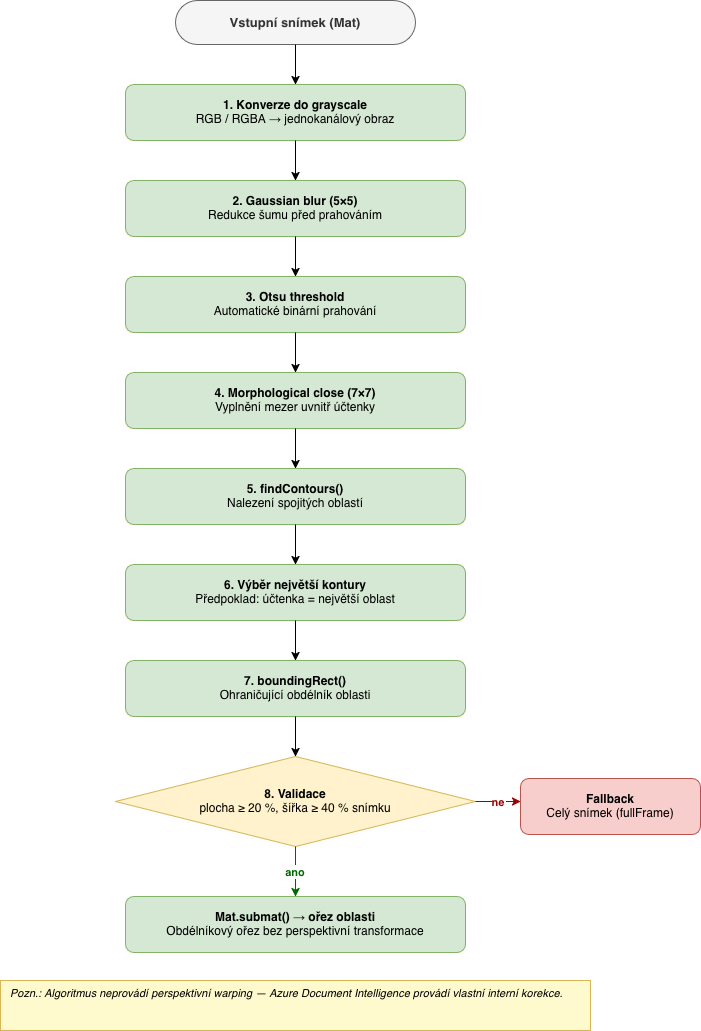

The diagram above was exported from draw.io. Its source (the exported page's mxGraphModel, read from the mxfile embedded in the PNG):
<mxGraphModel dx="964" dy="658" grid="0" gridSize="10" guides="1" tooltips="1" connect="1" arrows="1" fold="1" page="0" pageScale="1" pageWidth="850" pageHeight="1100" math="0" shadow="0">
  <root>
    <mxCell id="0" />
    <mxCell id="1" parent="0" />
    <mxCell id="XMPfIHyLGLuW_EOdXhdY-1" parent="1" style="rounded=1;whiteSpace=wrap;html=1;fillColor=#f5f5f5;strokeColor=#666666;fontColor=#333333;arcSize=50;fontStyle=1;fontSize=13;" value="Vstupní snímek (Mat)" vertex="1">
      <mxGeometry height="44" width="240" x="275" y="40" as="geometry" />
    </mxCell>
    <mxCell id="XMPfIHyLGLuW_EOdXhdY-2" edge="1" parent="1" source="XMPfIHyLGLuW_EOdXhdY-1" style="edgeStyle=orthogonalEdgeStyle;" target="XMPfIHyLGLuW_EOdXhdY-3">
      <mxGeometry relative="1" as="geometry" />
    </mxCell>
    <mxCell id="XMPfIHyLGLuW_EOdXhdY-3" parent="1" style="rounded=1;whiteSpace=wrap;html=1;fillColor=#d5e8d4;strokeColor=#82b366;fontSize=12;" value="&lt;b&gt;1. Konverze do grayscale&lt;/b&gt;&lt;br&gt;RGB / RGBA → jednokanálový obraz" vertex="1">
      <mxGeometry height="56" width="340" x="225" y="124" as="geometry" />
    </mxCell>
    <mxCell id="XMPfIHyLGLuW_EOdXhdY-4" edge="1" parent="1" source="XMPfIHyLGLuW_EOdXhdY-3" style="edgeStyle=orthogonalEdgeStyle;" target="XMPfIHyLGLuW_EOdXhdY-5">
      <mxGeometry relative="1" as="geometry" />
    </mxCell>
    <mxCell id="XMPfIHyLGLuW_EOdXhdY-5" parent="1" style="rounded=1;whiteSpace=wrap;html=1;fillColor=#d5e8d4;strokeColor=#82b366;fontSize=12;" value="&lt;b&gt;2. Gaussian blur (5×5)&lt;/b&gt;&lt;br&gt;Redukce šumu před prahováním" vertex="1">
      <mxGeometry height="56" width="340" x="225" y="220" as="geometry" />
    </mxCell>
    <mxCell id="XMPfIHyLGLuW_EOdXhdY-6" edge="1" parent="1" source="XMPfIHyLGLuW_EOdXhdY-5" style="edgeStyle=orthogonalEdgeStyle;" target="XMPfIHyLGLuW_EOdXhdY-7">
      <mxGeometry relative="1" as="geometry" />
    </mxCell>
    <mxCell id="XMPfIHyLGLuW_EOdXhdY-7" parent="1" style="rounded=1;whiteSpace=wrap;html=1;fillColor=#d5e8d4;strokeColor=#82b366;fontSize=12;" value="&lt;b&gt;3. Otsu threshold&lt;/b&gt;&lt;br&gt;Automatické binární prahování" vertex="1">
      <mxGeometry height="56" width="340" x="225" y="316" as="geometry" />
    </mxCell>
    <mxCell id="XMPfIHyLGLuW_EOdXhdY-8" edge="1" parent="1" source="XMPfIHyLGLuW_EOdXhdY-7" style="edgeStyle=orthogonalEdgeStyle;" target="XMPfIHyLGLuW_EOdXhdY-9">
      <mxGeometry relative="1" as="geometry" />
    </mxCell>
    <mxCell id="XMPfIHyLGLuW_EOdXhdY-9" parent="1" style="rounded=1;whiteSpace=wrap;html=1;fillColor=#d5e8d4;strokeColor=#82b366;fontSize=12;" value="&lt;b&gt;4. Morphological close (7×7)&lt;/b&gt;&lt;br&gt;Vyplnění mezer uvnitř účtenky" vertex="1">
      <mxGeometry height="56" width="340" x="225" y="412" as="geometry" />
    </mxCell>
    <mxCell id="XMPfIHyLGLuW_EOdXhdY-10" edge="1" parent="1" source="XMPfIHyLGLuW_EOdXhdY-9" style="edgeStyle=orthogonalEdgeStyle;" target="XMPfIHyLGLuW_EOdXhdY-11">
      <mxGeometry relative="1" as="geometry" />
    </mxCell>
    <mxCell id="XMPfIHyLGLuW_EOdXhdY-11" parent="1" style="rounded=1;whiteSpace=wrap;html=1;fillColor=#d5e8d4;strokeColor=#82b366;fontSize=12;" value="&lt;b&gt;5. findContours()&lt;/b&gt;&lt;br&gt;Nalezení spojitých oblastí" vertex="1">
      <mxGeometry height="56" width="340" x="225" y="508" as="geometry" />
    </mxCell>
    <mxCell id="XMPfIHyLGLuW_EOdXhdY-12" edge="1" parent="1" source="XMPfIHyLGLuW_EOdXhdY-11" style="edgeStyle=orthogonalEdgeStyle;" target="XMPfIHyLGLuW_EOdXhdY-13">
      <mxGeometry relative="1" as="geometry" />
    </mxCell>
    <mxCell id="XMPfIHyLGLuW_EOdXhdY-13" parent="1" style="rounded=1;whiteSpace=wrap;html=1;fillColor=#d5e8d4;strokeColor=#82b366;fontSize=12;" value="&lt;b&gt;6. Výběr největší kontury&lt;/b&gt;&lt;br&gt;Předpoklad: účtenka = největší oblast" vertex="1">
      <mxGeometry height="56" width="340" x="225" y="604" as="geometry" />
    </mxCell>
    <mxCell id="XMPfIHyLGLuW_EOdXhdY-14" edge="1" parent="1" source="XMPfIHyLGLuW_EOdXhdY-13" style="edgeStyle=orthogonalEdgeStyle;" target="XMPfIHyLGLuW_EOdXhdY-15">
      <mxGeometry relative="1" as="geometry" />
    </mxCell>
    <mxCell id="XMPfIHyLGLuW_EOdXhdY-15" parent="1" style="rounded=1;whiteSpace=wrap;html=1;fillColor=#d5e8d4;strokeColor=#82b366;fontSize=12;" value="&lt;b&gt;7. boundingRect()&lt;/b&gt;&lt;br&gt;Ohraničující obdélník oblasti" vertex="1">
      <mxGeometry height="56" width="340" x="225" y="700" as="geometry" />
    </mxCell>
    <mxCell id="XMPfIHyLGLuW_EOdXhdY-16" edge="1" parent="1" source="XMPfIHyLGLuW_EOdXhdY-15" style="edgeStyle=orthogonalEdgeStyle;" target="XMPfIHyLGLuW_EOdXhdY-17">
      <mxGeometry relative="1" as="geometry" />
    </mxCell>
    <mxCell id="XMPfIHyLGLuW_EOdXhdY-17" parent="1" style="rhombus;whiteSpace=wrap;html=1;fillColor=#fff2cc;strokeColor=#d6b656;fontSize=12;verticalAlign=middle;" value="&lt;b&gt;8. Validace&lt;/b&gt;&lt;br&gt;plocha ≥ 20 %, šířka ≥ 40 % snímku" vertex="1">
      <mxGeometry height="90" width="360" x="215" y="796" as="geometry" />
    </mxCell>
    <mxCell id="XMPfIHyLGLuW_EOdXhdY-18" edge="1" parent="1" source="XMPfIHyLGLuW_EOdXhdY-17" style="edgeStyle=orthogonalEdgeStyle;fontStyle=1;fontSize=11;fontColor=#006600;strokeColor=#006600;" target="XMPfIHyLGLuW_EOdXhdY-20" value="ano">
      <mxGeometry relative="1" as="geometry">
        <Array as="points">
          <mxPoint x="395" y="940" />
        </Array>
      </mxGeometry>
    </mxCell>
    <mxCell id="XMPfIHyLGLuW_EOdXhdY-19" edge="1" parent="1" source="XMPfIHyLGLuW_EOdXhdY-17" style="edgeStyle=orthogonalEdgeStyle;fontStyle=1;fontSize=11;fontColor=#990000;strokeColor=#990000;exitX=1;exitY=0.5;exitDx=0;exitDy=0;" target="XMPfIHyLGLuW_EOdXhdY-21" value="ne">
      <mxGeometry relative="1" as="geometry">
        <Array as="points">
          <mxPoint x="620" y="841" />
        </Array>
      </mxGeometry>
    </mxCell>
    <mxCell id="XMPfIHyLGLuW_EOdXhdY-20" parent="1" style="rounded=1;whiteSpace=wrap;html=1;fillColor=#d5e8d4;strokeColor=#82b366;fontSize=12;" value="&lt;b&gt;Mat.submat() → ořez oblasti&lt;/b&gt;&lt;br&gt;Obdélníkový ořez bez perspektivní transformace" vertex="1">
      <mxGeometry height="56" width="340" x="225" y="936" as="geometry" />
    </mxCell>
    <mxCell id="XMPfIHyLGLuW_EOdXhdY-21" parent="1" style="rounded=1;whiteSpace=wrap;html=1;fillColor=#f8cecc;strokeColor=#b85450;fontSize=12;" value="&lt;b&gt;Fallback&lt;/b&gt;&lt;br&gt;Celý snímek (fullFrame)" vertex="1">
      <mxGeometry height="56" width="180" x="620" y="818" as="geometry" />
    </mxCell>
    <mxCell id="XMPfIHyLGLuW_EOdXhdY-22" parent="1" style="text;html=1;strokeColor=#d6b656;fillColor=#fffacd;align=left;verticalAlign=top;spacingLeft=8;spacingRight=8;fontSize=11;whiteSpace=wrap;" value="&lt;i&gt;Pozn.: Algoritmus neprovádí perspektivní warping — Azure Document Intelligence provádí vlastní interní korekce.&lt;/i&gt;" vertex="1">
      <mxGeometry height="50" width="590" x="100" y="1020" as="geometry" />
    </mxCell>
  </root>
</mxGraphModel>